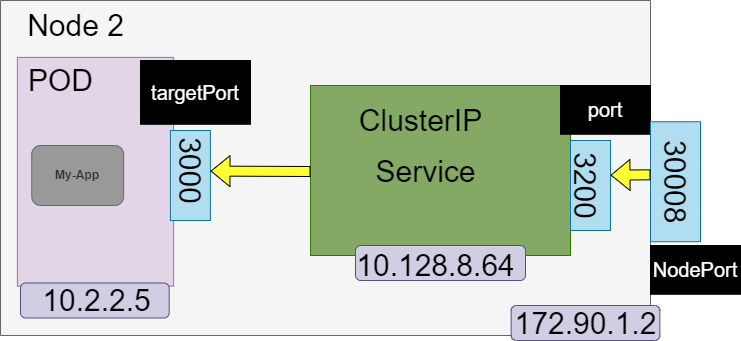

The diagram above was exported from draw.io. Its source (the exported page's mxGraphModel, read from the mxfile embedded in the PNG):
<mxGraphModel dx="1384" dy="772" grid="1" gridSize="10" guides="1" tooltips="1" connect="1" arrows="1" fold="1" page="1" pageScale="1" pageWidth="3300" pageHeight="4681" math="0" shadow="0">
  <root>
    <mxCell id="0" />
    <mxCell id="1" parent="0" />
    <mxCell id="XI5NRVO0kvrw2OF0crll-7" value="" style="rounded=0;whiteSpace=wrap;html=1;fontSize=30;direction=south;fillColor=#f5f5f5;fontColor=#333333;strokeColor=#666666;shadow=0;" vertex="1" parent="1">
      <mxGeometry x="50" y="125" width="650" height="335" as="geometry" />
    </mxCell>
    <mxCell id="XI5NRVO0kvrw2OF0crll-6" value="" style="rounded=0;whiteSpace=wrap;html=1;shadow=0;fontSize=30;fillColor=#83A965;fontColor=#ffffff;strokeColor=#2D7600;" vertex="1" parent="1">
      <mxGeometry x="360" y="210" width="260" height="170" as="geometry" />
    </mxCell>
    <mxCell id="XI5NRVO0kvrw2OF0crll-8" value="" style="rounded=0;whiteSpace=wrap;html=1;rotation=-90;fillColor=#e1d5e7;strokeColor=#9673a6;" vertex="1" parent="1">
      <mxGeometry x="30.62" y="218.13" width="228.75" height="156.25" as="geometry" />
    </mxCell>
    <mxCell id="XI5NRVO0kvrw2OF0crll-9" value="" style="rounded=0;whiteSpace=wrap;html=1;fillColor=#b1ddf0;strokeColor=#10739e;" vertex="1" parent="1">
      <mxGeometry x="219.92" y="255" width="40" height="90" as="geometry" />
    </mxCell>
    <mxCell id="XI5NRVO0kvrw2OF0crll-11" value="My-App" style="rounded=1;whiteSpace=wrap;html=1;fontStyle=1;fillColor=#999999;fontColor=#333333;strokeColor=#666666;" vertex="1" parent="1">
      <mxGeometry x="81.24" y="270" width="91.88" height="60" as="geometry" />
    </mxCell>
    <mxCell id="XI5NRVO0kvrw2OF0crll-12" value="POD" style="text;html=1;align=center;verticalAlign=middle;resizable=0;points=[];autosize=1;strokeColor=none;fillColor=none;fontSize=30;" vertex="1" parent="1">
      <mxGeometry x="69.99999999999999" y="185" width="80" height="40" as="geometry" />
    </mxCell>
    <mxCell id="XI5NRVO0kvrw2OF0crll-13" value="3000" style="text;html=1;align=center;verticalAlign=middle;resizable=0;points=[];autosize=1;strokeColor=none;fillColor=none;fontSize=30;rotation=90;" vertex="1" parent="1">
      <mxGeometry x="200" y="275" width="80" height="40" as="geometry" />
    </mxCell>
    <mxCell id="XI5NRVO0kvrw2OF0crll-16" value="" style="rounded=1;whiteSpace=wrap;html=1;fontSize=30;fillColor=#d0cee2;strokeColor=#56517e;" vertex="1" parent="1">
      <mxGeometry x="70" y="407.5" width="148.68" height="35" as="geometry" />
    </mxCell>
    <mxCell id="XI5NRVO0kvrw2OF0crll-17" value="10.2.2.5" style="text;html=1;align=center;verticalAlign=middle;resizable=0;points=[];autosize=1;strokeColor=none;fillColor=none;fontSize=30;" vertex="1" parent="1">
      <mxGeometry x="85.57999999999998" y="405" width="120" height="40" as="geometry" />
    </mxCell>
    <mxCell id="XI5NRVO0kvrw2OF0crll-18" value="Node 2" style="text;html=1;align=center;verticalAlign=middle;resizable=0;points=[];autosize=1;strokeColor=none;fillColor=none;fontSize=30;" vertex="1" parent="1">
      <mxGeometry x="70" y="130" width="110" height="40" as="geometry" />
    </mxCell>
    <mxCell id="XI5NRVO0kvrw2OF0crll-33" value="Service" style="text;html=1;align=center;verticalAlign=middle;resizable=0;points=[];autosize=1;strokeColor=none;fillColor=none;fontSize=30;" vertex="1" parent="1">
      <mxGeometry x="415" y="276.25" width="120" height="40" as="geometry" />
    </mxCell>
    <mxCell id="XI5NRVO0kvrw2OF0crll-34" value="ClusterIP" style="text;html=1;align=center;verticalAlign=middle;resizable=0;points=[];autosize=1;strokeColor=none;fillColor=none;fontSize=30;" vertex="1" parent="1">
      <mxGeometry x="400" y="225" width="140" height="40" as="geometry" />
    </mxCell>
    <mxCell id="XI5NRVO0kvrw2OF0crll-35" value="" style="rounded=1;whiteSpace=wrap;html=1;fontSize=30;fillColor=#d0cee2;strokeColor=#56517e;" vertex="1" parent="1">
      <mxGeometry x="405" y="370" width="170" height="35" as="geometry" />
    </mxCell>
    <mxCell id="XI5NRVO0kvrw2OF0crll-36" value="10.128.8.64" style="text;html=1;align=center;verticalAlign=middle;resizable=0;points=[];autosize=1;strokeColor=none;fillColor=none;fontSize=30;" vertex="1" parent="1">
      <mxGeometry x="400" y="370" width="170" height="40" as="geometry" />
    </mxCell>
    <mxCell id="XI5NRVO0kvrw2OF0crll-37" value="" style="rounded=0;whiteSpace=wrap;html=1;fillColor=#b1ddf0;strokeColor=#10739e;" vertex="1" parent="1">
      <mxGeometry x="620" y="265" width="40" height="90" as="geometry" />
    </mxCell>
    <mxCell id="XI5NRVO0kvrw2OF0crll-38" value="3200" style="text;html=1;align=center;verticalAlign=middle;resizable=0;points=[];autosize=1;strokeColor=none;fillColor=none;fontSize=30;rotation=90;" vertex="1" parent="1">
      <mxGeometry x="595" y="290" width="80" height="40" as="geometry" />
    </mxCell>
    <mxCell id="XI5NRVO0kvrw2OF0crll-87" value="&lt;font style=&quot;font-size: 20px&quot; color=&quot;#ffffff&quot;&gt;port&lt;/font&gt;" style="rounded=0;whiteSpace=wrap;html=1;fillColor=#000000;" vertex="1" parent="1">
      <mxGeometry x="610" y="210" width="90" height="48.75" as="geometry" />
    </mxCell>
    <mxCell id="XI5NRVO0kvrw2OF0crll-88" value="&lt;font style=&quot;font-size: 20px&quot; color=&quot;#ffffff&quot;&gt;targetPort&lt;/font&gt;" style="rounded=0;whiteSpace=wrap;html=1;fillColor=#000000;" vertex="1" parent="1">
      <mxGeometry x="190" y="185" width="110" height="63.75" as="geometry" />
    </mxCell>
    <mxCell id="XI5NRVO0kvrw2OF0crll-89" value="172.90.1.2" style="rounded=1;whiteSpace=wrap;html=1;fontSize=30;fillColor=#d0cee2;strokeColor=#56517e;" vertex="1" parent="1">
      <mxGeometry x="560.66" y="430" width="148.68" height="35" as="geometry" />
    </mxCell>
    <mxCell id="XI5NRVO0kvrw2OF0crll-91" value="" style="rounded=0;whiteSpace=wrap;html=1;fillColor=#b1ddf0;strokeColor=#10739e;" vertex="1" parent="1">
      <mxGeometry x="700" y="246.25" width="50" height="120" as="geometry" />
    </mxCell>
    <mxCell id="XI5NRVO0kvrw2OF0crll-90" value="30008" style="text;html=1;align=center;verticalAlign=middle;resizable=0;points=[];autosize=1;strokeColor=none;fillColor=none;fontSize=30;rotation=90;" vertex="1" parent="1">
      <mxGeometry x="675" y="286.25" width="100" height="40" as="geometry" />
    </mxCell>
    <mxCell id="XI5NRVO0kvrw2OF0crll-96" value="" style="shape=flexArrow;endArrow=classic;html=1;rounded=0;fontSize=20;fontColor=#FFFFFF;fillColor=#FFFF33;" edge="1" parent="1">
      <mxGeometry width="50" height="50" relative="1" as="geometry">
        <mxPoint x="700" y="299.33" as="sourcePoint" />
        <mxPoint x="660" y="299.65999999999997" as="targetPoint" />
      </mxGeometry>
    </mxCell>
    <mxCell id="XI5NRVO0kvrw2OF0crll-97" value="" style="shape=flexArrow;endArrow=classic;html=1;rounded=0;fontSize=20;fontColor=#FFFFFF;fillColor=#FFFF33;" edge="1" parent="1">
      <mxGeometry width="50" height="50" relative="1" as="geometry">
        <mxPoint x="360" y="296" as="sourcePoint" />
        <mxPoint x="260" y="295.59" as="targetPoint" />
      </mxGeometry>
    </mxCell>
    <mxCell id="XI5NRVO0kvrw2OF0crll-99" value="&lt;font color=&quot;#ffffff&quot;&gt;&lt;span style=&quot;font-size: 20px&quot;&gt;NodePort&lt;/span&gt;&lt;/font&gt;" style="rounded=0;whiteSpace=wrap;html=1;fillColor=#000000;" vertex="1" parent="1">
      <mxGeometry x="700" y="370" width="90" height="48.75" as="geometry" />
    </mxCell>
  </root>
</mxGraphModel>